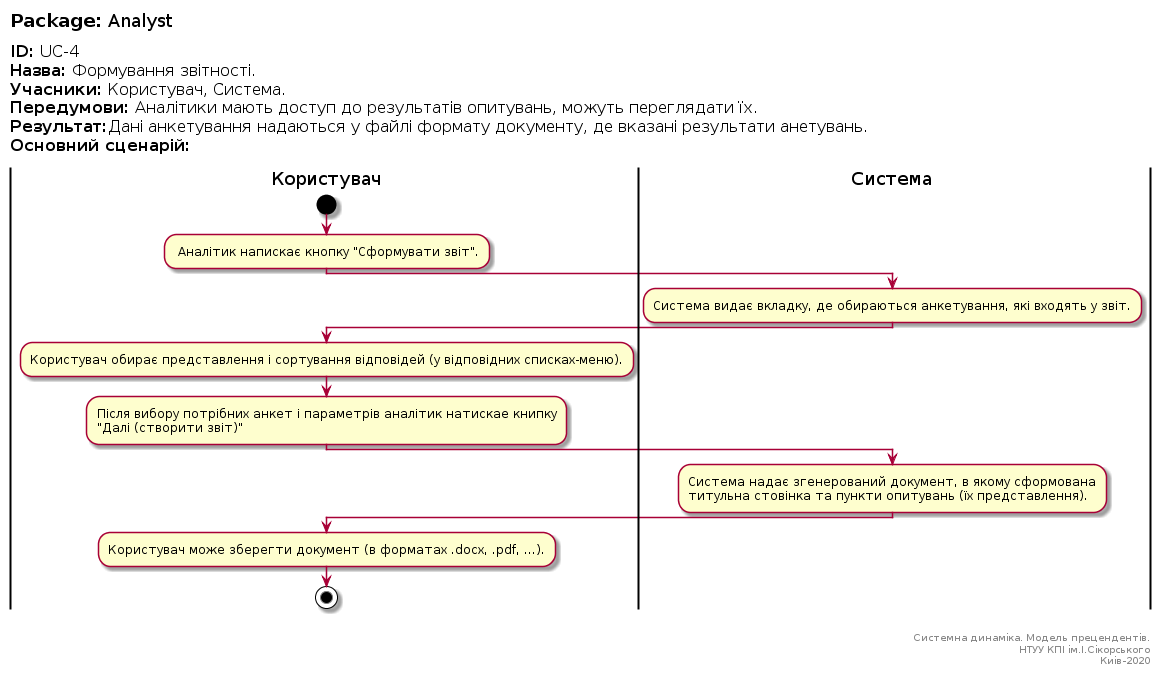

The diagram above was rendered by PlantUML. Its source (embedded in the PNG):
@startuml
left header
<font color=000 size=18><b>Package:</b> Analyst

<font color=000 size=16><b>ID:</b> UC-4
<font color=000 size=16><b>Назва:</b> Формування звітності.
<font color=000 size=16><b>Учасники:</b> Користувач, Система.
<font color=000 size=16><b>Передумови:</b> Аналітики мають доступ до результатів опитувань, можуть переглядати їх.
<font color=000 size=16><b>Результат:</b>Дані анкетування надаються у файлі формату документу, де вказані результати анетувань.
<font color=000 size=16><b>Основний сценарій:</b>

end header

|Користувач|
start
: Аналітик напискає кнопку "Сформувати звіт".;
|Система|
:Система видає вкладку, де обираються анкетування, які входять у звіт.;

|Користувач|

:Користувач обирає представлення і сортування відповідей (у відповідних списках-меню).;

:Після вибору потрібних анкет і параметрів аналітик натискае книпку 
"Далі (створити звіт)";
|Система|
:Система надає згенерований документ, в якому сформована 
титульна стовінка та пункти опитувань (їх представлення).;

|Користувач|
:Користувач може зберегти документ (в форматах .docx, .pdf, ...).;
stop;

right footer


Системна динаміка. Модель прецендентів.
НТУУ КПІ ім.І.Сікорського
Киів-2020
end footer
@enduml